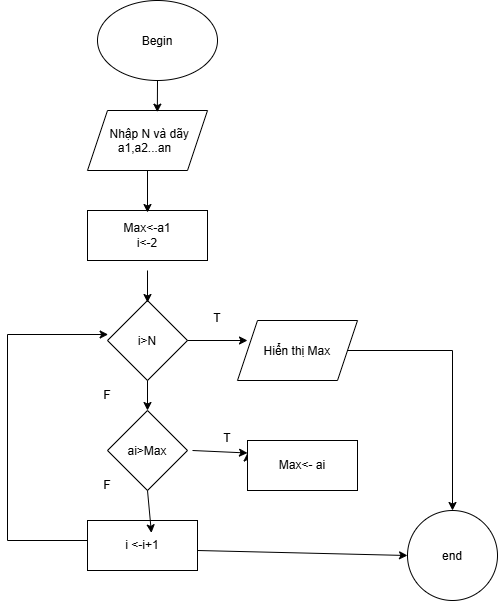

The diagram above was exported from draw.io. Its source (the exported page's mxGraphModel, read from the mxfile embedded in the PNG):
<mxGraphModel dx="1334" dy="719" grid="1" gridSize="10" guides="1" tooltips="1" connect="1" arrows="1" fold="1" page="1" pageScale="1" pageWidth="827" pageHeight="1169" math="0" shadow="0">
  <root>
    <mxCell id="0" />
    <mxCell id="1" parent="0" />
    <mxCell id="hfTG5i_PS3e9hPpewSjx-1" parent="1" style="ellipse;whiteSpace=wrap;html=1;shapeInside=1;" value="Begin&lt;div&gt;&lt;br&gt;&lt;/div&gt;" vertex="1">
      <mxGeometry height="80" width="120" x="250" y="50" as="geometry" />
    </mxCell>
    <mxCell id="hfTG5i_PS3e9hPpewSjx-2" parent="1" style="shape=parallelogram;perimeter=parallelogramPerimeter;whiteSpace=wrap;html=1;shapeInside=1;fixedSize=1;" value="Nhập N và dãy a1,a2...an&lt;div&gt;&lt;br&gt;&lt;/div&gt;" vertex="1">
      <mxGeometry height="60" width="120" x="240" y="160" as="geometry" />
    </mxCell>
    <mxCell id="hfTG5i_PS3e9hPpewSjx-4" parent="1" style="rounded=0;whiteSpace=wrap;html=1;" value="Max&amp;lt;-a1&lt;div&gt;i&amp;lt;-2&lt;/div&gt;" vertex="1">
      <mxGeometry height="50" width="120" x="240" y="260" as="geometry" />
    </mxCell>
    <mxCell id="hfTG5i_PS3e9hPpewSjx-5" parent="1" style="rhombus;whiteSpace=wrap;html=1;shapeInside=1;" value="i&amp;gt;N" vertex="1">
      <mxGeometry height="80" width="80" x="260" y="350" as="geometry" />
    </mxCell>
    <mxCell id="hfTG5i_PS3e9hPpewSjx-6" parent="1" style="rhombus;whiteSpace=wrap;html=1;shapeInside=1;" value="ai&amp;gt;Max" vertex="1">
      <mxGeometry height="80" width="80" x="260" y="460" as="geometry" />
    </mxCell>
    <mxCell id="hfTG5i_PS3e9hPpewSjx-7" parent="1" style="rounded=0;whiteSpace=wrap;html=1;" value="i &amp;lt;-i+1" vertex="1">
      <mxGeometry height="50" width="110" x="240" y="570" as="geometry" />
    </mxCell>
    <mxCell id="hfTG5i_PS3e9hPpewSjx-10" parent="1" style="shape=parallelogram;perimeter=parallelogramPerimeter;whiteSpace=wrap;html=1;shapeInside=1;fixedSize=1;" value="Hiển thị Max&lt;div&gt;&lt;br&gt;&lt;/div&gt;" vertex="1">
      <mxGeometry height="60" width="120" x="390" y="370" as="geometry" />
    </mxCell>
    <mxCell id="hfTG5i_PS3e9hPpewSjx-11" edge="1" parent="1" style="endArrow=classic;html=1;rounded=0;defaultLabelBackgroundColor=page;edgeStyle=orthogonalEdgeStyle;" target="hfTG5i_PS3e9hPpewSjx-12" value="">
      <mxGeometry height="50" relative="1" width="50" x="-0.6667" as="geometry">
        <mxPoint x="500" y="400" as="sourcePoint" />
        <mxPoint x="600" y="600" as="targetPoint" />
      </mxGeometry>
    </mxCell>
    <mxCell id="hfTG5i_PS3e9hPpewSjx-12" parent="1" style="ellipse;whiteSpace=wrap;html=1;shapeInside=1;aspect=fixed;" value="end&lt;div&gt;&lt;br&gt;&lt;/div&gt;" vertex="1">
      <mxGeometry height="90" width="90" x="560" y="560" as="geometry" />
    </mxCell>
    <mxCell id="hfTG5i_PS3e9hPpewSjx-15" edge="1" parent="1" style="endArrow=classic;html=1;rounded=0;defaultLabelBackgroundColor=page;entryX=0.582;entryY=0.028;entryDx=0;entryDy=0;entryPerimeter=0;" target="hfTG5i_PS3e9hPpewSjx-2" value="">
      <mxGeometry height="50" relative="1" width="50" as="geometry">
        <mxPoint x="310" y="130" as="sourcePoint" />
        <mxPoint x="230" y="90" as="targetPoint" />
      </mxGeometry>
    </mxCell>
    <mxCell id="hfTG5i_PS3e9hPpewSjx-16" parent="1" style="text;html=1;whiteSpace=wrap;strokeColor=none;fillColor=none;align=center;verticalAlign=middle;rounded=0;" value="T&lt;div&gt;&lt;br&gt;&lt;/div&gt;" vertex="1">
      <mxGeometry height="30" width="60" x="340" y="360" as="geometry" />
    </mxCell>
    <mxCell id="hfTG5i_PS3e9hPpewSjx-17" parent="1" style="text;html=1;whiteSpace=wrap;strokeColor=none;fillColor=none;align=center;verticalAlign=middle;rounded=0;" value="T&lt;div&gt;&lt;br&gt;&lt;/div&gt;" vertex="1">
      <mxGeometry height="30" width="60" x="350" y="480" as="geometry" />
    </mxCell>
    <mxCell id="hfTG5i_PS3e9hPpewSjx-18" parent="1" style="text;html=1;whiteSpace=wrap;strokeColor=none;fillColor=none;align=center;verticalAlign=middle;rounded=0;" value="F" vertex="1">
      <mxGeometry height="30" width="60" x="230" y="430" as="geometry" />
    </mxCell>
    <mxCell id="hfTG5i_PS3e9hPpewSjx-19" parent="1" style="text;html=1;whiteSpace=wrap;strokeColor=none;fillColor=none;align=center;verticalAlign=middle;rounded=0;" value="F" vertex="1">
      <mxGeometry height="30" width="60" x="230" y="520" as="geometry" />
    </mxCell>
    <mxCell id="hfTG5i_PS3e9hPpewSjx-20" edge="1" parent="1" style="endArrow=classic;html=1;rounded=0;defaultLabelBackgroundColor=page;edgeStyle=orthogonalEdgeStyle;entryX=0.008;entryY=0.425;entryDx=0;entryDy=0;entryPerimeter=0;" target="hfTG5i_PS3e9hPpewSjx-5" value="">
      <mxGeometry height="50" relative="1" width="50" x="-0.7635" as="geometry">
        <Array as="points">
          <mxPoint x="240" y="590" />
          <mxPoint x="160" y="590" />
          <mxPoint x="160" y="384" />
        </Array>
        <mxPoint x="240" y="580" as="sourcePoint" />
        <mxPoint x="160" y="390" as="targetPoint" />
      </mxGeometry>
    </mxCell>
    <mxCell id="hfTG5i_PS3e9hPpewSjx-21" edge="1" parent="1" style="endArrow=classic;html=1;rounded=0;defaultLabelBackgroundColor=page;entryX=1;entryY=1;entryDx=0;entryDy=0;" target="hfTG5i_PS3e9hPpewSjx-16" value="">
      <mxGeometry height="50" relative="1" width="50" as="geometry">
        <mxPoint x="340" y="390" as="sourcePoint" />
        <mxPoint x="390" y="340" as="targetPoint" />
      </mxGeometry>
    </mxCell>
    <mxCell id="hfTG5i_PS3e9hPpewSjx-22" edge="1" parent="1" source="hfTG5i_PS3e9hPpewSjx-9" style="edgeStyle=orthogonalEdgeStyle;rounded=0;orthogonalLoop=1;jettySize=auto;html=1;innerLoopWaypoints=1;exitX=0;exitY=0.5;exitDx=0;exitDy=0;entryX=0;entryY=0.25;entryDx=0;entryDy=0;defaultLabelBackgroundColor=page;" target="hfTG5i_PS3e9hPpewSjx-9">
      <mxGeometry relative="1" as="geometry" />
    </mxCell>
    <mxCell id="hfTG5i_PS3e9hPpewSjx-9" parent="1" style="rounded=0;whiteSpace=wrap;html=1;" value="Max&amp;lt;- ai" vertex="1">
      <mxGeometry height="50" width="110" x="400" y="490" as="geometry" />
    </mxCell>
    <mxCell id="hfTG5i_PS3e9hPpewSjx-25" edge="1" parent="1" style="endArrow=classic;html=1;rounded=0;defaultLabelBackgroundColor=page;entryX=0;entryY=0.25;entryDx=0;entryDy=0;" target="hfTG5i_PS3e9hPpewSjx-9" value="">
      <mxGeometry height="50" relative="1" width="50" as="geometry">
        <mxPoint x="345" y="500" as="sourcePoint" />
        <mxPoint x="395" y="450" as="targetPoint" />
      </mxGeometry>
    </mxCell>
    <mxCell id="hfTG5i_PS3e9hPpewSjx-26" edge="1" parent="1" source="hfTG5i_PS3e9hPpewSjx-2" style="endArrow=classic;html=1;rounded=0;defaultLabelBackgroundColor=page;entryX=0.582;entryY=0.028;entryDx=0;entryDy=0;entryPerimeter=0;" value="">
      <mxGeometry height="50" relative="1" width="50" as="geometry">
        <mxPoint x="300" y="230" as="sourcePoint" />
        <mxPoint x="300" y="262" as="targetPoint" />
      </mxGeometry>
    </mxCell>
    <mxCell id="hfTG5i_PS3e9hPpewSjx-27" edge="1" parent="1" style="endArrow=classic;html=1;rounded=0;defaultLabelBackgroundColor=page;entryX=0.582;entryY=0.028;entryDx=0;entryDy=0;entryPerimeter=0;" value="">
      <mxGeometry height="50" relative="1" width="50" as="geometry">
        <mxPoint x="300" y="320" as="sourcePoint" />
        <mxPoint x="300" y="352" as="targetPoint" />
      </mxGeometry>
    </mxCell>
    <mxCell id="hfTG5i_PS3e9hPpewSjx-30" edge="1" parent="1" source="hfTG5i_PS3e9hPpewSjx-5" style="endArrow=classic;html=1;rounded=0;defaultLabelBackgroundColor=page;exitX=0.5;exitY=1;exitDx=0;exitDy=0;entryX=0.5;entryY=0;entryDx=0;entryDy=0;" target="hfTG5i_PS3e9hPpewSjx-6" value="">
      <mxGeometry height="50" relative="1" width="50" as="geometry">
        <mxPoint x="310" y="440" as="sourcePoint" />
        <mxPoint x="310" y="472" as="targetPoint" />
      </mxGeometry>
    </mxCell>
    <mxCell id="hfTG5i_PS3e9hPpewSjx-31" edge="1" parent="1" source="hfTG5i_PS3e9hPpewSjx-6" style="endArrow=classic;html=1;rounded=0;defaultLabelBackgroundColor=page;entryX=0.581;entryY=0.248;entryDx=0;entryDy=0;entryPerimeter=0;exitX=0.5;exitY=1;exitDx=0;exitDy=0;" target="hfTG5i_PS3e9hPpewSjx-7" value="">
      <mxGeometry height="50" relative="1" width="50" as="geometry">
        <mxPoint x="310" y="560" as="sourcePoint" />
        <mxPoint x="310" y="592" as="targetPoint" />
      </mxGeometry>
    </mxCell>
    <mxCell id="hfTG5i_PS3e9hPpewSjx-32" edge="1" parent="1" style="endArrow=classic;html=1;rounded=0;defaultLabelBackgroundColor=page;entryX=0;entryY=0.5;entryDx=0;entryDy=0;" target="hfTG5i_PS3e9hPpewSjx-12" value="">
      <mxGeometry height="50" relative="1" width="50" as="geometry">
        <mxPoint x="350" y="600" as="sourcePoint" />
        <mxPoint x="400" y="550" as="targetPoint" />
      </mxGeometry>
    </mxCell>
  </root>
</mxGraphModel>